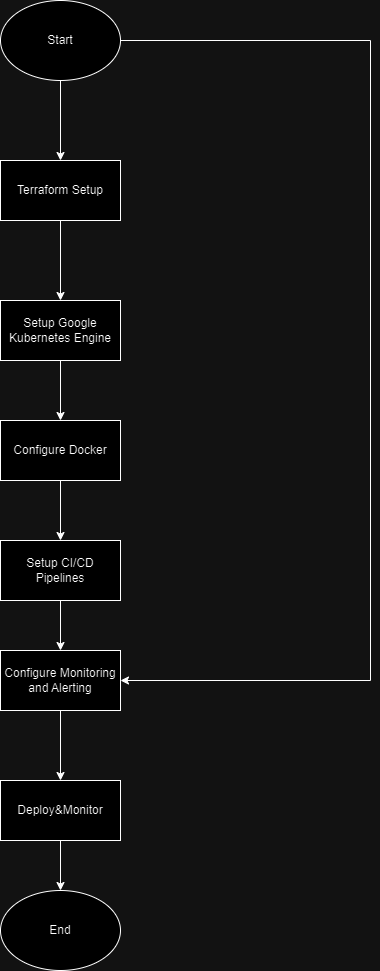

The diagram above was exported from draw.io. Its source (the exported page's mxGraphModel, read from the mxfile embedded in the PNG):
<mxGraphModel dx="2868" dy="1568" grid="1" gridSize="10" guides="1" tooltips="1" connect="1" arrows="1" fold="1" page="1" pageScale="1" pageWidth="1169" pageHeight="827" background="none" math="0" shadow="0">
  <root>
    <mxCell id="0" />
    <mxCell id="1" parent="0" />
    <mxCell id="a1JPDf_r2APrFA09wKuO-1" style="edgeStyle=orthogonalEdgeStyle;rounded=0;orthogonalLoop=1;jettySize=auto;html=1;" edge="1" parent="1" source="a1JPDf_r2APrFA09wKuO-3" target="a1JPDf_r2APrFA09wKuO-5">
      <mxGeometry relative="1" as="geometry" />
    </mxCell>
    <mxCell id="a1JPDf_r2APrFA09wKuO-2" style="edgeStyle=orthogonalEdgeStyle;rounded=0;orthogonalLoop=1;jettySize=auto;html=1;" edge="1" parent="1" source="a1JPDf_r2APrFA09wKuO-3" target="a1JPDf_r2APrFA09wKuO-13">
      <mxGeometry relative="1" as="geometry">
        <Array as="points">
          <mxPoint x="950" y="390" />
          <mxPoint x="950" y="1030" />
        </Array>
      </mxGeometry>
    </mxCell>
    <mxCell id="a1JPDf_r2APrFA09wKuO-3" value="Start" style="ellipse;whiteSpace=wrap;html=1;" vertex="1" parent="1">
      <mxGeometry x="580" y="350" width="120" height="80" as="geometry" />
    </mxCell>
    <mxCell id="a1JPDf_r2APrFA09wKuO-4" style="edgeStyle=orthogonalEdgeStyle;rounded=0;orthogonalLoop=1;jettySize=auto;html=1;" edge="1" parent="1" source="a1JPDf_r2APrFA09wKuO-5" target="a1JPDf_r2APrFA09wKuO-7">
      <mxGeometry relative="1" as="geometry" />
    </mxCell>
    <mxCell id="a1JPDf_r2APrFA09wKuO-5" value="Terraform Setup" style="rounded=0;whiteSpace=wrap;html=1;" vertex="1" parent="1">
      <mxGeometry x="580" y="510" width="120" height="60" as="geometry" />
    </mxCell>
    <mxCell id="a1JPDf_r2APrFA09wKuO-6" style="edgeStyle=orthogonalEdgeStyle;rounded=0;orthogonalLoop=1;jettySize=auto;html=1;" edge="1" parent="1" source="a1JPDf_r2APrFA09wKuO-7" target="a1JPDf_r2APrFA09wKuO-9">
      <mxGeometry relative="1" as="geometry" />
    </mxCell>
    <mxCell id="a1JPDf_r2APrFA09wKuO-7" value="Setup Google Kubernetes Engine" style="rounded=0;whiteSpace=wrap;html=1;" vertex="1" parent="1">
      <mxGeometry x="580" y="650" width="120" height="60" as="geometry" />
    </mxCell>
    <mxCell id="a1JPDf_r2APrFA09wKuO-8" style="edgeStyle=orthogonalEdgeStyle;rounded=0;orthogonalLoop=1;jettySize=auto;html=1;" edge="1" parent="1" source="a1JPDf_r2APrFA09wKuO-9" target="a1JPDf_r2APrFA09wKuO-11">
      <mxGeometry relative="1" as="geometry" />
    </mxCell>
    <mxCell id="a1JPDf_r2APrFA09wKuO-9" value="Configure Docker" style="rounded=0;whiteSpace=wrap;html=1;" vertex="1" parent="1">
      <mxGeometry x="580" y="770" width="120" height="60" as="geometry" />
    </mxCell>
    <mxCell id="a1JPDf_r2APrFA09wKuO-10" style="edgeStyle=orthogonalEdgeStyle;rounded=0;orthogonalLoop=1;jettySize=auto;html=1;" edge="1" parent="1" source="a1JPDf_r2APrFA09wKuO-11" target="a1JPDf_r2APrFA09wKuO-13">
      <mxGeometry relative="1" as="geometry" />
    </mxCell>
    <mxCell id="a1JPDf_r2APrFA09wKuO-11" value="Setup CI/CD Pipelines" style="rounded=0;whiteSpace=wrap;html=1;" vertex="1" parent="1">
      <mxGeometry x="580" y="890" width="120" height="60" as="geometry" />
    </mxCell>
    <mxCell id="a1JPDf_r2APrFA09wKuO-12" style="edgeStyle=orthogonalEdgeStyle;rounded=0;orthogonalLoop=1;jettySize=auto;html=1;" edge="1" parent="1" source="a1JPDf_r2APrFA09wKuO-13" target="a1JPDf_r2APrFA09wKuO-15">
      <mxGeometry relative="1" as="geometry" />
    </mxCell>
    <mxCell id="a1JPDf_r2APrFA09wKuO-13" value="Configure Monitoring and Alerting" style="rounded=0;whiteSpace=wrap;html=1;" vertex="1" parent="1">
      <mxGeometry x="580" y="1000" width="120" height="60" as="geometry" />
    </mxCell>
    <mxCell id="a1JPDf_r2APrFA09wKuO-14" style="edgeStyle=orthogonalEdgeStyle;rounded=0;orthogonalLoop=1;jettySize=auto;html=1;" edge="1" parent="1" source="a1JPDf_r2APrFA09wKuO-15" target="a1JPDf_r2APrFA09wKuO-16">
      <mxGeometry relative="1" as="geometry" />
    </mxCell>
    <mxCell id="a1JPDf_r2APrFA09wKuO-15" value="Deploy&amp;amp;Monitor" style="rounded=0;whiteSpace=wrap;html=1;" vertex="1" parent="1">
      <mxGeometry x="580" y="1130" width="120" height="60" as="geometry" />
    </mxCell>
    <mxCell id="a1JPDf_r2APrFA09wKuO-16" value="End" style="ellipse;whiteSpace=wrap;html=1;" vertex="1" parent="1">
      <mxGeometry x="580" y="1240" width="120" height="80" as="geometry" />
    </mxCell>
  </root>
</mxGraphModel>